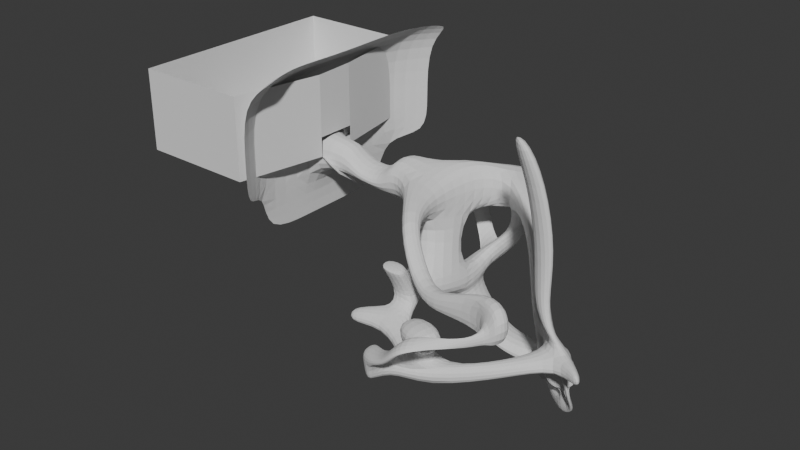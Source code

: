 # Source: some_cave.blend  (saved by Blender 4.0.36; exported with 4.5.12 LTS)
import bpy
from mathutils import Matrix  # noqa: F401  (used for matrix-valued properties, if any)

bpy.ops.wm.read_factory_settings(use_empty=True)
scene = bpy.context.scene
scene.name = 'Scene'

# ---- collections
col_collection = bpy.data.collections.new('Collection'); scene.collection.children.link(col_collection)

# ---- world
world_world = bpy.data.worlds.new('World'); scene.world = world_world
world_world.use_nodes = True; world_world.node_tree.nodes.clear()
_N = world_world.node_tree.nodes; _L = world_world.node_tree.links
n0 = _N.new('ShaderNodeOutputWorld'); n0.name = 'World Output'; n0.location = (300, 300)
n1 = _N.new('ShaderNodeBackground'); n1.name = 'Background'; n1.location = (10, 300)
n1.inputs[0].default_value = (0.05088, 0.05088, 0.05088, 1.0)
_L.new(n1.outputs[0], n0.inputs[0])
n0.is_active_output = True
world_world.color = (0.05088, 0.05088, 0.05088)
world_world.use_sun_shadow = False
world_world.sun_shadow_jitter_overblur = 0.0

# ---- meshes
me_plane = bpy.data.meshes.new('Plane')
me_plane.from_pydata([(-1.0, -1.0, 0.0), (1.0, -1.0, 0.0), (-1.0, 1.0, 0.0), (1.0, 1.0, 0.0), (-1.0, -1.0, -2.891), (0.1971, -0.9201, -2.831), (-1.0, 1.0, -2.891), (0.1971, 1.08, -2.831), (-2.275, 0.9259, -6.549), (-1.0, -1.0, -6.087), (0.7286, -1.0, -6.087), (1.494, 1.653, -6.583), (-1.444, 1.653, -8.658), (-1.0, -1.0, -8.162), (0.3952, -1.0, -8.162), (1.161, 1.653, -8.658), (-0.6854, -4.372, -8.431), (0.4792, -4.372, -8.431), (-0.6854, -3.302, -8.992), (0.4792, -3.302, -8.992), (0.5558, 5.394, -9.974), (-1.474, 4.704, -9.867), (0.5558, 3.478, -10.77), (-1.494, 3.56, -10.35), (-5.669, -0.048, -7.917), (-4.495, -2.513, -7.237), (-5.347, 0.385, -9.232), (-4.495, -2.513, -8.926), (-4.544, -0.05621, -7.171), (-3.713, 0.6707, -9.279), (-3.44, -2.056, -8.637), (-3.44, -2.056, -6.948), (-4.666, -2.587, -9.166), (-4.666, -2.587, -7.091), (-3.269, -1.982, -8.783), (-3.269, -1.982, -6.708), (-4.084, -3.559, -8.926), (-4.084, -3.559, -7.237), (-3.186, -2.546, -8.637), (-3.186, -2.546, -6.948), (-2.205, -4.672, -8.926), (-2.205, -4.672, -7.237), (-2.121, -3.32, -8.637), (-2.121, -3.32, -6.948), (-5.475, 3.157, -7.771), (-4.968, 2.472, -8.722), (-4.888, 3.002, -7.4), (-3.38, 2.272, -8.647), (-4.21, 4.17, -8.848), (-3.122, 3.512, -10.7), (-3.893, 3.593, -8.606), (-2.349, 2.39, -9.953), (-1.737, 3.387, -8.861), (0.8503, 3.572, -8.323), (-1.477, 3.013, -9.709), (0.8503, 2.589, -9.742), (-1.444, 5.394, -9.974), (-1.444, 3.478, -10.77), (-1.849, 3.218, -8.307), (-1.444, 2.589, -9.742), (-2.091, 4.695, -9.97), (-2.11, 3.552, -10.45), (-2.354, 3.378, -8.963), (-2.094, 3.005, -9.812), (-4.804, 2.616, -6.99), (-5.884, 2.649, -8.051), (-3.386, 3.517, -8.634), (-4.16, 4.639, -9.381), (-4.598, 3.844, -7.227), (-5.204, 3.887, -7.171), (-3.771, 4.605, -7.542), (-4.19, 5.113, -7.513), (-2.286, 4.533, -6.142), (-2.472, 4.383, -5.581), (-2.415, 5.493, -6.794), (-2.649, 5.839, -6.284), (-0.678, 0.3782, -13.6), (-1.643, 1.403, -12.72), (-1.643, 0.6642, -11.86), (-0.536, -0.5119, -12.88), (-3.836, -0.8462, -14.55), (-4.074, 0.9639, -13.19), (-4.198, 0.5307, -12.63), (-3.956, -1.41, -14.08), (-4.879, -0.7678, -14.73), (-4.808, 1.019, -13.31), (-4.933, 0.586, -12.76), (-4.999, -1.332, -14.26), (-7.797, 0.6005, -14.38), (-6.711, 1.852, -13.9), (-7.449, 1.729, -12.84), (-8.109, 0.367, -13.63), (-2.812, -0.7637, -14.52), (-2.998, -1.642, -13.79), (-5.139, -0.5888, -14.9), (-5.325, -1.467, -14.17), (-3.691, -2.069, -15.99), (-3.811, -2.633, -15.52), (-4.736, -2.23, -16.25), (-4.816, -2.608, -15.94), (-3.599, -2.839, -16.89), (-3.719, -3.403, -16.42), (-4.679, -2.707, -16.81), (-4.76, -3.085, -16.5), (-3.453, -4.068, -18.33), (-3.573, -4.632, -17.86), (-4.496, -3.989, -18.51), (-4.616, -4.553, -18.04), (-2.031, -1.767, -14.76), (-2.189, -2.508, -14.14), (-1.911, -2.779, -15.95), (-2.069, -3.52, -15.33), (-5.181, -4.095, -14.41), (-4.138, -4.173, -14.24), (-5.089, -4.866, -15.32), (-4.047, -4.944, -15.14), (-5.74, -5.418, -12.84), (-4.446, -5.515, -12.63), (-5.929, -6.791, -12.32), (-4.634, -6.888, -12.11), (-6.036, -4.559, -10.66), (-4.741, -4.656, -10.45), (-6.224, -5.932, -10.15), (-4.93, -6.03, -9.932), (-5.401, -3.788, -9.044), (-4.334, -3.962, -8.958), (-5.593, -4.811, -7.996), (-4.551, -4.89, -7.823), (-5.843, -5.428, -6.155), (-5.416, -3.466, -7.463), (-4.8, -5.506, -5.983), (-4.325, -3.736, -7.463), (-5.666, -4.083, -5.623), (-4.574, -4.352, -5.623), (-5.068, -7.722, -11.06), (-4.025, -7.8, -10.96), (-5.306, -7.03, -10.04), (-4.263, -7.108, -9.941), (-5.237, -8.957, -10.79), (-4.195, -9.035, -10.69), (-5.475, -8.265, -9.771), (-4.433, -8.344, -9.671), (-3.434, -7.171, -9.861), (-3.196, -7.862, -10.88), (-3.604, -8.406, -9.592), (-3.365, -9.098, -10.61), (-3.544, -8.025, -12.0), (-3.803, -9.262, -11.83), (-2.806, -8.093, -11.61), (-3.066, -9.331, -11.45), (-2.269, -8.175, -12.79), (-2.549, -9.411, -12.94), (-2.137, -8.269, -11.97), (-2.417, -9.505, -12.12), (-2.756, -5.148, -9.909), (-1.591, -5.148, -9.909), (-2.756, -4.078, -10.47), (-1.591, -4.078, -10.47), (-2.756, -5.969, -11.47), (-1.591, -5.969, -11.47), (-2.756, -4.9, -12.04), (-1.591, -4.9, -12.04), (-2.414, -6.455, -14.77), (-1.58, -6.455, -14.77), (-2.657, -4.9, -14.47), (-0.2863, -4.9, -14.47), (-2.414, -6.7, -15.24), (-1.58, -6.7, -15.24), (-2.657, -5.859, -16.3), (-0.2863, -5.859, -16.3), (-2.657, -5.969, -13.91), (-0.2863, -5.969, -13.91), (-2.657, -6.928, -15.74), (-0.2863, -6.928, -15.74), (-2.414, -7.452, -14.25), (-1.58, -7.452, -14.25), (-2.414, -7.696, -14.71), (-1.58, -7.696, -14.71), (-2.498, -9.065, -13.34), (-2.211, -7.874, -12.92), (-1.792, -9.343, -13.04), (-1.505, -8.153, -12.62), (-3.092, -3.699, -16.1), (-2.988, -3.211, -16.5), (-3.067, -2.545, -15.72), (-3.171, -3.033, -15.32), (-2.943, 4.337, -6.45), (-2.801, 5.241, -7.006), (-3.087, 5.632, -6.633), (-3.248, 4.242, -6.033), (-2.849, -4.291, -7.237), (-2.849, -4.291, -8.926), (-2.486, -3.055, -8.637), (-2.486, -3.055, -6.948), (-4.724, -1.561, -16.02), (-4.921, -2.488, -15.25), (-4.574, -2.827, -17.51), (-4.771, -3.754, -16.74), (-6.271, -2.112, -16.52), (-6.362, -2.481, -16.2), (-6.247, -2.6, -17.07), (-6.338, -2.969, -16.75), (-7.044, -1.401, -16.44), (-7.136, -1.77, -16.12), (-7.691, -1.669, -16.94), (-7.783, -2.038, -16.61), (-7.119, -0.2993, -13.9), (-6.381, 0.9919, -12.91), (-6.108, 1.402, -13.9), (-6.82, 0.1745, -14.49), (-8.906, 2.587, -14.69), (-7.539, 3.262, -13.78), (-7.969, 2.615, -12.76), (-9.402, 1.743, -12.86), (-8.079, 1.176, -14.81), (-8.882, 0.8576, -12.93), (-6.759, -0.9223, -13.48), (-6.073, 0.1831, -15.13), (-8.227, 0.007087, -14.89), (-8.539, -0.2264, -14.14), (-7.55, -0.8927, -14.41), (-7.251, -0.4189, -15.0), (-7.982, -1.086, -16.22), (-8.429, -1.87, -15.76), (-7.216, -1.85, -15.6), (-7.074, -1.107, -15.9), (-4.798, -1.034, -16.71), (-5.096, -2.235, -15.66), (-4.896, -0.07725, -14.94), (-5.358, -2.497, -13.97), (-6.566, -1.176, -15.84), (-6.708, -1.919, -15.54), (-6.536, -1.47, -16.38), (-6.627, -1.839, -16.06), (-6.492, -0.648, -15.69), (-6.424, -1.306, -16.9), (-6.629, -2.131, -16.18), (-6.809, -2.312, -15.01), (-2.938, -7.363, -12.09), (-2.69, -5.561, -12.77), (-3.326, -6.236, -9.235), (-3.078, -4.435, -9.911), (-4.155, -7.271, -12.29), (-3.907, -5.47, -12.97), (-4.542, -6.145, -9.436), (-4.295, -4.343, -10.11), (-4.281, -5.633, -12.06), (-4.463, -5.105, -10.73), (-4.397, -6.478, -11.75), (-4.579, -5.95, -10.41), (-3.076, -0.1289, -12.63), (-2.88, 0.555, -13.51), (-5.403, 0.04608, -13.01), (-5.207, 0.7299, -13.89), (-3.334, 1.522, -11.67), (-3.21, 1.955, -12.22), (-4.069, 1.577, -11.79), (-3.944, 2.011, -12.35), (-3.377, 2.355, -11.03), (-3.253, 2.789, -11.59), (-4.112, 2.411, -11.15), (-3.987, 2.844, -11.71), (-2.42, 1.453, -11.52), (-2.296, 1.887, -12.07), (-2.463, 2.287, -10.88), (-2.339, 2.72, -11.43), (0.2839, 1.433, -4.412), (-0.1296, -0.9201, -4.144), (-1.0, -1.0, -4.617), (-1.689, 0.96, -4.867), (1.238, 1.058, -2.282), (1.238, -0.9421, -2.282), (-1.0, -1.0, -2.093), (-1.0, 1.0, -2.093), (1.61, 1.54, -5.126), (-1.0, -1.0, -5.334), (1.025, -0.959, -4.746), (-1.975, 0.9433, -5.687), (-5.942, -0.6613, -7.553), (-5.111, 0.0656, -9.662), (-6.088, 3.167, -7.646), (-4.73, 2.87, -9.057), (-7.136, 0.07323, -8.815), (-6.815, 0.5063, -10.13), (-7.351, 2.77, -8.949), (-6.435, 2.593, -9.62), (-8.348, 0.1554, -10.78), (-7.163, 0.728, -11.32), (-8.521, 2.856, -10.66), (-7.408, 2.7, -10.42), (-8.52, 0.366, -11.81), (-7.335, 0.9386, -12.35), (-8.693, 3.067, -11.69), (-7.58, 2.91, -11.45), (-8.988, 0.4375, -12.97), (-7.035, 1.625, -12.84), (-9.816, 1.848, -12.85), (-7.863, 3.035, -12.73), (0.3557, -1.798, -15.03), (0.1952, -2.224, -13.98), (0.476, -2.811, -16.22), (0.3155, -3.236, -15.17), (3.586, -2.041, -14.49), (3.425, -2.467, -13.44), (3.706, -3.053, -15.68), (3.546, -3.479, -14.63), (5.634, -2.343, -13.49), (5.476, -3.084, -12.88), (5.754, -3.356, -14.68), (5.597, -4.097, -14.06), (4.231, -1.0, 2.439e-07), (4.231, 1.0, 2.439e-07), (-1.0, -4.024, 0.0), (1.0, -4.024, 0.0), (-1.0, 4.827, 0.0), (1.0, 4.827, 0.0), (-3.379, -1.0, -1.796e-07), (-3.379, 1.0, -1.796e-07), (4.349, -4.024, 2.528e-07), (4.296, 4.827, 2.488e-07), (-3.379, 4.683, -1.796e-07), (-3.379, -4.005, -1.796e-07), (-1.0, -5.86, -0.9158), (1.0, -5.86, -0.9158), (4.349, -5.86, -0.9158), (-1.0, 6.761, -1.45), (1.0, 6.761, -1.45), (4.296, 6.761, -1.45), (5.159, -0.4747, -1.382), (5.159, 1.525, -1.382), (5.276, -3.499, -1.382), (5.223, 5.353, -1.382), (5.276, -5.335, -2.298), (5.223, 7.287, -2.832)], [], [(276, 274, 11, 10), (271, 270, 7, 5), (273, 272, 4, 6), (270, 273, 6, 7), (272, 271, 5, 4), (53, 58, 56, 20), (277, 275, 9, 8), (274, 277, 8, 11), (275, 276, 10, 9), (13, 14, 15, 12), (10, 14, 19, 17), (10, 11, 15, 14), (26, 45, 285, 283), (17, 19, 157, 155), (9, 10, 17, 16), (13, 9, 16, 18), (14, 13, 18, 19), (20, 56, 57, 22), (52, 54, 63, 62), (55, 53, 20, 22), (59, 55, 79, 78), (278, 33, 32, 279), (34, 29, 279, 32), (25, 31, 39, 37), (28, 35, 33, 278), (8, 9, 35, 28), (9, 13, 34, 35), (13, 12, 29, 34), (12, 8, 28, 29), (25, 27, 32, 33), (27, 30, 34, 32), (31, 25, 33, 35), (30, 31, 35, 34), (191, 190, 41, 40), (37, 36, 125, 131), (31, 30, 38, 39), (30, 27, 36, 38), (43, 42, 40, 41), (193, 192, 42, 43), (192, 191, 40, 42), (190, 193, 43, 41), (281, 47, 51, 49), (279, 29, 47, 281), (28, 278, 280, 64), (29, 28, 64, 47), (280, 281, 49, 67), (47, 64, 66, 51), (46, 44, 69, 68), (12, 15, 55, 59), (15, 11, 53, 55), (8, 12, 59, 58), (11, 8, 58, 53), (21, 23, 57, 56), (52, 21, 56, 58), (23, 54, 59, 57), (54, 52, 58, 59), (21, 52, 62, 60), (54, 23, 61, 63), (23, 21, 60, 61), (66, 62, 63, 51), (49, 51, 63, 61), (49, 61, 60, 67), (67, 60, 62, 66), (44, 46, 64, 280), (50, 48, 67, 66), (48, 44, 280, 67), (46, 50, 66, 64), (187, 186, 72, 74), (50, 46, 68, 70), (48, 50, 70, 71), (44, 48, 71, 69), (72, 73, 75, 74), (188, 187, 74, 75), (189, 188, 75, 73), (186, 189, 73, 72), (78, 79, 93, 250), (22, 57, 77, 76), (55, 22, 76, 79), (57, 59, 78, 77), (87, 83, 97, 195), (77, 78, 250, 251), (79, 76, 92, 93), (76, 77, 251, 92), (207, 216, 294, 295), (92, 251, 253, 94), (250, 93, 95, 252), (85, 81, 255, 257), (294, 214, 210, 296), (208, 207, 295, 89), (91, 206, 220, 219), (217, 208, 89, 214), (80, 83, 93, 92), (87, 84, 94, 95), (84, 80, 92, 94), (83, 87, 95, 93), (96, 194, 196, 100), (84, 87, 195, 194), (80, 84, 194, 96), (83, 80, 96, 97), (101, 100, 104, 105), (183, 182, 111, 110), (197, 195, 112, 114), (102, 98, 198, 200), (105, 104, 106, 107), (197, 101, 105, 107), (196, 197, 107, 106), (100, 196, 106, 104), (108, 110, 300, 298), (184, 183, 110, 108), (185, 184, 108, 109), (182, 185, 109, 111), (114, 112, 116, 118), (101, 197, 114, 115), (195, 97, 113, 112), (97, 101, 115, 113), (122, 123, 137, 136), (115, 114, 118, 119), (113, 115, 119, 117), (112, 113, 117, 116), (121, 123, 127, 125), (243, 242, 238, 239), (116, 117, 121, 120), (118, 116, 120, 122), (125, 127, 131), (120, 121, 125, 124), (122, 120, 124, 126), (123, 122, 126, 127), (124, 129, 126), (25, 37, 131, 129), (27, 25, 129, 124), (36, 27, 124, 125), (127, 126, 128, 130), (128, 132, 133, 130), (129, 131, 133, 132), (131, 127, 130, 133), (126, 129, 132, 128), (137, 135, 143, 142), (119, 118, 134, 135), (118, 122, 136, 134), (123, 119, 135, 137), (139, 138, 140, 141), (136, 137, 141, 140), (134, 136, 140, 138), (135, 134, 138, 139), (142, 143, 145, 144), (135, 139, 147, 146), (141, 137, 142, 144), (139, 141, 144, 145), (147, 149, 153, 151), (139, 145, 149, 147), (143, 135, 146, 148), (145, 143, 148, 149), (150, 151, 178, 179), (149, 148, 152, 153), (148, 146, 150, 152), (146, 147, 151, 150), (156, 154, 158, 160), (16, 17, 155, 154), (18, 16, 154, 156), (19, 18, 156, 157), (161, 160, 164, 165), (157, 156, 160, 161), (155, 157, 161, 159), (154, 155, 159, 158), (171, 165, 169, 173), (159, 161, 165, 171), (158, 159, 171, 170), (160, 158, 170, 164), (172, 173, 169, 168), (166, 162, 174, 176), (164, 170, 172, 168), (165, 164, 168, 169), (163, 162, 170, 171), (166, 167, 173, 172), (167, 163, 171, 173), (162, 166, 172, 170), (175, 177, 181, 179), (167, 166, 176, 177), (163, 167, 177, 175), (162, 163, 175, 174), (150, 179, 181, 152), (174, 175, 179, 178), (176, 174, 178, 180), (177, 176, 180, 181), (152, 181, 180, 153), (151, 153, 180, 178), (101, 97, 185, 182), (97, 96, 184, 185), (96, 100, 183, 184), (100, 101, 182, 183), (68, 69, 189, 186), (69, 71, 188, 189), (71, 70, 187, 188), (70, 68, 186, 187), (37, 39, 193, 190), (38, 36, 191, 192), (39, 38, 192, 193), (36, 37, 190, 191), (99, 98, 194, 195), (102, 103, 197, 196), (98, 102, 196, 194), (103, 99, 195, 197), (200, 198, 202, 204), (98, 99, 199, 198), (99, 103, 201, 199), (103, 102, 200, 201), (205, 223, 224, 203), (198, 199, 203, 202), (199, 201, 205, 203), (201, 200, 204, 205), (94, 253, 208, 217), (95, 94, 217, 216), (253, 252, 207, 208), (252, 95, 216, 207), (297, 296, 210, 211), (214, 89, 211, 210), (291, 293, 212, 90), (89, 295, 297, 211), (91, 88, 214, 294), (206, 91, 294, 216), (88, 209, 217, 214), (209, 206, 216, 217), (221, 218, 222, 225), (209, 88, 218, 221), (88, 91, 219, 218), (206, 209, 221, 220), (237, 234, 228, 229), (218, 219, 223, 222), (220, 221, 225, 224), (219, 220, 224, 223), (204, 202, 225, 222), (205, 204, 222, 223), (227, 229, 228, 226), (234, 235, 226, 228), (235, 236, 227, 226), (236, 237, 229, 227), (203, 224, 231, 233), (202, 203, 233, 232), (225, 202, 232, 230), (224, 225, 230, 231), (233, 231, 237, 236), (232, 233, 236, 235), (230, 232, 235, 234), (231, 230, 234, 237), (239, 238, 240, 241), (242, 244, 240, 238), (245, 243, 239, 241), (244, 245, 241, 240), (249, 247, 245, 244), (247, 246, 243, 245), (248, 249, 244, 242), (246, 248, 242, 243), (117, 119, 248, 246), (119, 123, 249, 248), (121, 117, 246, 247), (123, 121, 247, 249), (82, 81, 251, 250), (85, 86, 252, 253), (81, 85, 253, 251), (86, 82, 250, 252), (254, 256, 260, 258), (81, 82, 254, 255), (82, 86, 256, 254), (86, 85, 257, 256), (259, 258, 260, 261), (256, 257, 261, 260), (257, 255, 259, 261), (258, 259, 265, 264), (263, 262, 264, 265), (259, 255, 263, 265), (254, 258, 264, 262), (255, 254, 262, 263), (4, 5, 267, 268), (7, 6, 269, 266), (6, 4, 268, 269), (5, 7, 266, 267), (0, 1, 271, 272), (3, 2, 273, 270), (2, 0, 272, 273), (1, 3, 270, 271), (268, 267, 276, 275), (266, 269, 277, 274), (269, 268, 275, 277), (267, 266, 274, 276), (26, 24, 278, 279), (65, 45, 281, 280), (45, 26, 279, 281), (24, 65, 280, 278), (283, 285, 289, 287), (24, 26, 283, 282), (65, 24, 282, 284), (45, 65, 284, 285), (288, 286, 290, 292), (282, 283, 287, 286), (284, 282, 286, 288), (285, 284, 288, 289), (291, 90, 215, 290), (289, 288, 292, 293), (287, 289, 293, 291), (286, 287, 291, 290), (215, 90, 295, 294), (212, 213, 296, 297), (213, 215, 294, 296), (90, 212, 297, 295), (293, 292, 213, 212), (290, 215, 213, 292), (301, 299, 303, 305), (109, 108, 298, 299), (111, 109, 299, 301), (110, 111, 301, 300), (302, 304, 308, 306), (300, 301, 305, 304), (298, 300, 304, 302), (299, 298, 302, 303), (307, 306, 308, 309), (303, 302, 306, 307), (305, 303, 307, 309), (304, 305, 309, 308), (3, 1, 310, 311), (1, 0, 312, 313), (2, 3, 315, 314), (0, 2, 317, 316), (310, 1, 313, 318), (319, 315, 3, 311), (320, 317, 2, 314), (312, 0, 316, 321), (318, 313, 323, 324), (313, 312, 322, 323), (315, 319, 327, 326), (314, 315, 326, 325), (327, 319, 331, 333), (319, 311, 329, 331), (310, 318, 330, 328), (311, 310, 328, 329), (318, 324, 332, 330)])
_uv = me_plane.uv_layers.new(name='UVMap')
_uv.uv.foreach_set('vector', [1.0, 0.0, 1.0, 1.0, 1.0, 1.0, 1.0, 0.0, 1.0, 0.0, 1.0, 1.0, 1.0, 1.0, 1.0, 0.0, 0.0, 1.0, 0.0, 0.0, 0.0, 0.0, 0.0, 1.0, 1.0, 1.0, 0.0, 1.0, 0.0, 1.0, 1.0, 1.0, 0.0, 0.0, 1.0, 0.0, 1.0, 0.0, 0.0, 0.0, 1.0, 1.0, 0.0, 1.0, 0.0, 1.0, 1.0, 1.0, 0.0, 1.0, 0.0, 0.0, 0.0, 0.0, 0.0, 1.0, 1.0, 1.0, 0.0, 1.0, 0.0, 1.0, 1.0, 1.0, 0.0, 0.0, 1.0, 0.0, 1.0, 0.0, 0.0, 0.0, 0.0, 0.0, 1.0, 0.0, 1.0, 1.0, 0.0, 1.0, 1.0, 0.0, 1.0, 0.0, 1.0, 0.0, 1.0, 0.0, 1.0, 0.0, 1.0, 1.0, 1.0, 1.0, 1.0, 0.0, 0.0, 1.0, 0.0, 1.0, 0.0, 1.0, 0.0, 1.0, 1.0, 0.0, 1.0, 0.0, 1.0, 0.0, 1.0, 0.0, 0.0, 0.0, 1.0, 0.0, 1.0, 0.0, 0.0, 0.0, 0.0, 0.0, 0.0, 0.0, 0.0, 0.0, 0.0, 0.0, 1.0, 0.0, 0.0, 0.0, 0.0, 0.0, 1.0, 0.0, 1.0, 1.0, 0.0, 1.0, 0.0, 1.0, 1.0, 1.0, 0.0, 1.0, 0.0, 1.0, 0.0, 1.0, 0.0, 1.0, 1.0, 1.0, 1.0, 1.0, 1.0, 1.0, 1.0, 1.0, 0.0, 1.0, 1.0, 1.0, 1.0, 1.0, 0.0, 1.0, 0.0, 1.0, 0.0, 0.0, 0.0, 0.0, 0.0, 1.0, 0.0, 0.0, 0.0, 1.0, 0.0, 1.0, 0.0, 0.0, 0.0, 0.0, 0.0, 0.0, 0.0, 0.0, 0.0, 0.0, 0.0, 1.0, 0.0, 0.0, 0.0, 0.0, 0.0, 1.0, 0.0, 1.0, 0.0, 0.0, 0.0, 0.0, 0.0, 1.0, 0.0, 0.0, 0.0, 0.0, 0.0, 0.0, 0.0, 0.0, 0.0, 0.0, 0.0, 1.0, 0.0, 1.0, 0.0, 0.0, 0.0, 1.0, 0.0, 1.0, 0.0, 1.0, 0.0, 1.0, 0.0, 0.0, 0.0, 0.0, 0.0, 0.0, 0.0, 0.0, 0.0, 0.0, 0.0, 0.0, 0.0, 0.0, 0.0, 0.0, 0.0, 0.0, 0.0, 0.0, 0.0, 0.0, 0.0, 0.0, 0.0, 0.0, 0.0, 0.0, 0.0, 0.0, 0.0, 0.0, 0.0, 0.0, 0.0, 0.0, 0.0, 0.0, 0.0, 0.0, 0.0, 0.0, 0.0, 0.0, 0.0, 0.0, 0.0, 0.0, 0.0, 0.0, 0.0, 0.0, 0.0, 0.0, 0.0, 0.0, 0.0, 0.0, 0.0, 0.0, 0.0, 0.0, 0.0, 0.0, 0.0, 0.0, 0.0, 0.0, 0.0, 0.0, 0.0, 0.0, 0.0, 0.0, 0.0, 0.0, 0.0, 0.0, 0.0, 0.0, 0.0, 0.0, 0.0, 0.0, 0.0, 0.0, 0.0, 0.0, 0.0, 0.0, 0.0, 0.0, 0.0, 0.0, 0.0, 0.0, 0.0, 1.0, 0.0, 1.0, 0.0, 1.0, 0.0, 1.0, 0.0, 1.0, 0.0, 1.0, 0.0, 1.0, 0.0, 1.0, 0.0, 1.0, 0.0, 1.0, 0.0, 1.0, 0.0, 1.0, 0.0, 1.0, 0.0, 1.0, 0.0, 1.0, 0.0, 1.0, 0.0, 1.0, 0.0, 1.0, 0.0, 1.0, 0.0, 1.0, 0.0, 1.0, 0.0, 1.0, 0.0, 1.0, 0.0, 1.0, 0.0, 1.0, 0.0, 1.0, 0.0, 1.0, 0.0, 1.0, 0.0, 1.0, 1.0, 1.0, 1.0, 1.0, 0.0, 1.0, 1.0, 1.0, 1.0, 1.0, 1.0, 1.0, 1.0, 1.0, 0.0, 1.0, 0.0, 1.0, 0.0, 1.0, 0.0, 1.0, 1.0, 1.0, 0.0, 1.0, 0.0, 1.0, 1.0, 1.0, 0.0, 1.0, 0.0, 1.0, 0.0, 1.0, 0.0, 1.0, 0.0, 1.0, 0.0, 1.0, 0.0, 1.0, 0.0, 1.0, 0.0, 1.0, 0.0, 1.0, 0.0, 1.0, 0.0, 1.0, 0.0, 1.0, 0.0, 1.0, 0.0, 1.0, 0.0, 1.0, 0.0, 1.0, 0.0, 1.0, 0.0, 1.0, 0.0, 1.0, 0.0, 1.0, 0.0, 1.0, 0.0, 1.0, 0.0, 1.0, 0.0, 1.0, 0.0, 1.0, 0.0, 1.0, 0.0, 1.0, 0.0, 1.0, 0.0, 1.0, 0.0, 1.0, 0.0, 1.0, 0.0, 1.0, 0.0, 1.0, 0.0, 1.0, 0.0, 1.0, 0.0, 1.0, 0.0, 1.0, 0.0, 1.0, 0.0, 1.0, 0.0, 1.0, 0.0, 1.0, 0.0, 1.0, 0.0, 1.0, 0.0, 1.0, 0.0, 1.0, 0.0, 1.0, 0.0, 1.0, 0.0, 1.0, 0.0, 1.0, 0.0, 1.0, 0.0, 1.0, 0.0, 1.0, 0.0, 1.0, 0.0, 1.0, 0.0, 1.0, 0.0, 1.0, 0.0, 1.0, 0.0, 1.0, 0.0, 1.0, 0.0, 1.0, 0.0, 1.0, 0.0, 1.0, 0.0, 1.0, 0.0, 1.0, 0.0, 1.0, 0.0, 1.0, 0.0, 1.0, 0.0, 1.0, 0.0, 1.0, 0.0, 1.0, 0.0, 1.0, 0.0, 1.0, 0.0, 1.0, 0.0, 1.0, 0.0, 1.0, 0.0, 1.0, 0.0, 1.0, 0.0, 1.0, 0.0, 1.0, 0.0, 1.0, 0.0, 1.0, 0.0, 1.0, 0.0, 1.0, 0.0, 1.0, 0.0, 1.0, 0.0, 1.0, 0.0, 1.0, 0.0, 1.0, 0.0, 1.0, 0.0, 1.0, 0.0, 1.0, 0.0, 1.0, 1.0, 1.0, 1.0, 1.0, 0.0, 1.0, 1.0, 1.0, 0.0, 1.0, 0.0, 1.0, 1.0, 1.0, 1.0, 1.0, 1.0, 1.0, 1.0, 1.0, 1.0, 1.0, 0.0, 1.0, 0.0, 1.0, 0.0, 1.0, 0.0, 1.0, 1.0, 1.0, 1.0, 1.0, 1.0, 1.0, 1.0, 1.0, 0.0, 1.0, 0.0, 1.0, 0.0, 1.0, 0.0, 1.0, 1.0, 1.0, 1.0, 1.0, 1.0, 1.0, 1.0, 1.0, 1.0, 1.0, 0.0, 1.0, 0.0, 1.0, 1.0, 1.0, 0.0, 1.0, 1.0, 1.0, 1.0, 1.0, 0.0, 1.0, 1.0, 1.0, 0.0, 1.0, 0.0, 1.0, 1.0, 1.0, 0.0, 1.0, 1.0, 1.0, 1.0, 1.0, 0.0, 1.0, 0.0, 1.0, 0.0, 1.0, 0.0, 1.0, 0.0, 1.0, 1.0, 1.0, 1.0, 1.0, 1.0, 1.0, 1.0, 1.0, 0.0, 1.0, 0.0, 1.0, 0.0, 1.0, 0.0, 1.0, 1.0, 1.0, 1.0, 1.0, 1.0, 1.0, 1.0, 1.0, 1.0, 1.0, 0.0, 1.0, 0.0, 1.0, 1.0, 1.0, 1.0, 1.0, 1.0, 1.0, 1.0, 1.0, 1.0, 1.0, 1.0, 1.0, 1.0, 1.0, 1.0, 1.0, 1.0, 1.0, 1.0, 1.0, 1.0, 1.0, 1.0, 1.0, 1.0, 1.0, 1.0, 1.0, 1.0, 1.0, 1.0, 1.0, 1.0, 1.0, 1.0, 1.0, 1.0, 1.0, 1.0, 1.0, 1.0, 1.0, 1.0, 1.0, 1.0, 1.0, 1.0, 1.0, 1.0, 1.0, 1.0, 1.0, 1.0, 1.0, 1.0, 1.0, 1.0, 1.0, 1.0, 1.0, 1.0, 1.0, 1.0, 1.0, 1.0, 1.0, 1.0, 1.0, 1.0, 1.0, 1.0, 1.0, 1.0, 1.0, 1.0, 1.0, 1.0, 1.0, 1.0, 1.0, 1.0, 1.0, 1.0, 1.0, 1.0, 1.0, 1.0, 1.0, 1.0, 1.0, 1.0, 1.0, 1.0, 1.0, 1.0, 1.0, 1.0, 1.0, 1.0, 1.0, 1.0, 1.0, 1.0, 1.0, 1.0, 1.0, 1.0, 1.0, 1.0, 1.0, 1.0, 1.0, 1.0, 1.0, 1.0, 1.0, 1.0, 1.0, 1.0, 1.0, 1.0, 1.0, 1.0, 1.0, 1.0, 1.0, 1.0, 1.0, 1.0, 1.0, 1.0, 1.0, 1.0, 1.0, 1.0, 1.0, 1.0, 1.0, 1.0, 1.0, 1.0, 1.0, 1.0, 1.0, 1.0, 1.0, 1.0, 1.0, 1.0, 1.0, 1.0, 1.0, 1.0, 1.0, 1.0, 1.0, 1.0, 1.0, 1.0, 1.0, 1.0, 1.0, 1.0, 1.0, 1.0, 1.0, 1.0, 1.0, 1.0, 1.0, 1.0, 1.0, 1.0, 1.0, 1.0, 1.0, 1.0, 1.0, 1.0, 1.0, 1.0, 1.0, 1.0, 1.0, 1.0, 1.0, 1.0, 1.0, 1.0, 1.0, 1.0, 1.0, 1.0, 1.0, 1.0, 1.0, 1.0, 1.0, 1.0, 1.0, 1.0, 1.0, 1.0, 1.0, 1.0, 1.0, 1.0, 1.0, 1.0, 1.0, 1.0, 1.0, 1.0, 1.0, 1.0, 1.0, 1.0, 1.0, 1.0, 1.0, 1.0, 1.0, 1.0, 1.0, 1.0, 1.0, 1.0, 1.0, 1.0, 1.0, 1.0, 1.0, 1.0, 1.0, 1.0, 1.0, 1.0, 1.0, 1.0, 1.0, 1.0, 1.0, 1.0, 1.0, 1.0, 1.0, 1.0, 1.0, 1.0, 1.0, 1.0, 1.0, 1.0, 1.0, 1.0, 1.0, 1.0, 1.0, 0.0, 0.0, 1.0, 1.0, 0.0, 0.0, 1.0, 1.0, 1.0, 1.0, 1.0, 1.0, 1.0, 1.0, 1.0, 1.0, 1.0, 1.0, 1.0, 1.0, 1.0, 1.0, 1.0, 1.0, 1.0, 1.0, 1.0, 1.0, 1.0, 1.0, 0.0, 0.0, 0.0, 0.0, 1.0, 1.0, 0.0, 0.0, 0.0, 0.0, 0.0, 0.0, 0.0, 0.0, 0.0, 0.0, 0.0, 0.0, 0.0, 0.0, 0.0, 0.0, 0.0, 0.0, 0.0, 0.0, 0.0, 0.0, 0.0, 0.0, 1.0, 1.0, 1.0, 1.0, 1.0, 1.0, 1.0, 1.0, 1.0, 1.0, 0.0, 0.0, 0.0, 0.0, 1.0, 1.0, 0.0, 0.0, 0.0, 0.0, 0.0, 0.0, 0.0, 0.0, 0.0, 0.0, 1.0, 1.0, 1.0, 1.0, 0.0, 0.0, 1.0, 1.0, 0.0, 0.0, 0.0, 0.0, 1.0, 1.0, 1.0, 1.0, 1.0, 1.0, 1.0, 1.0, 1.0, 1.0, 1.0, 1.0, 1.0, 1.0, 1.0, 1.0, 1.0, 1.0, 1.0, 1.0, 1.0, 1.0, 1.0, 1.0, 1.0, 1.0, 1.0, 1.0, 1.0, 1.0, 1.0, 1.0, 1.0, 1.0, 1.0, 1.0, 1.0, 1.0, 1.0, 1.0, 1.0, 1.0, 1.0, 1.0, 1.0, 1.0, 1.0, 1.0, 1.0, 1.0, 1.0, 1.0, 1.0, 1.0, 1.0, 1.0, 1.0, 1.0, 1.0, 1.0, 1.0, 1.0, 1.0, 1.0, 1.0, 1.0, 1.0, 1.0, 1.0, 1.0, 1.0, 1.0, 1.0, 1.0, 1.0, 1.0, 1.0, 1.0, 1.0, 1.0, 1.0, 1.0, 1.0, 1.0, 1.0, 1.0, 1.0, 1.0, 1.0, 1.0, 1.0, 1.0, 1.0, 1.0, 1.0, 1.0, 1.0, 1.0, 1.0, 1.0, 1.0, 1.0, 1.0, 1.0, 1.0, 1.0, 1.0, 1.0, 1.0, 1.0, 1.0, 1.0, 1.0, 1.0, 1.0, 1.0, 1.0, 1.0, 1.0, 1.0, 1.0, 1.0, 1.0, 1.0, 1.0, 1.0, 1.0, 1.0, 1.0, 1.0, 1.0, 1.0, 1.0, 1.0, 0.3242, 0.0, 0.6758, 0.0, 1.0, 1.0, 1.0, 1.0, 1.0, 1.0, 1.0, 1.0, 1.0, 1.0, 1.0, 1.0, 1.0, 1.0, 1.0, 1.0, 1.0, 1.0, 1.0, 1.0, 1.0, 1.0, 1.0, 1.0, 0.0, 0.0, 0.0, 0.0, 0.0, 0.0, 0.0, 0.0, 0.0, 0.0, 1.0, 0.0, 1.0, 0.0, 0.0, 0.0, 0.0, 0.0, 0.0, 0.0, 0.0, 0.0, 0.0, 0.0, 1.0, 0.0, 0.0, 0.0, 0.0, 0.0, 1.0, 0.0, 1.0, 0.0, 0.0, 0.0, 0.0, 0.0, 1.0, 0.0, 1.0, 0.0, 0.0, 0.0, 0.0, 0.0, 1.0, 0.0, 1.0, 0.0, 1.0, 0.0, 1.0, 0.0, 1.0, 0.0, 0.0, 0.0, 1.0, 0.0, 1.0, 0.0, 0.0, 0.0, 1.0, 0.0, 1.0, 0.0, 1.0, 0.0, 1.0, 0.0, 1.0, 0.0, 1.0, 0.0, 1.0, 0.0, 1.0, 0.0, 0.0, 0.0, 1.0, 0.0, 1.0, 0.0, 0.0, 0.0, 0.0, 0.0, 0.0, 0.0, 0.0, 0.0, 0.0, 0.0, 0.0, 0.0, 1.0, 0.0, 1.0, 0.0, 0.0, 0.0, 0.3242, 0.0, 0.3242, 0.0, 0.3242, 0.0, 0.3242, 0.0, 0.0, 0.0, 0.0, 0.0, 0.0, 0.0, 0.0, 0.0, 1.0, 0.0, 0.0, 0.0, 0.0, 0.0, 1.0, 0.0, 0.6758, 0.0, 0.3242, 0.0, 0.0, 0.0, 1.0, 0.0, 0.3242, 0.0, 0.6758, 0.0, 1.0, 0.0, 0.0, 0.0, 0.6758, 0.0, 0.6758, 0.0, 1.0, 0.0, 1.0, 0.0, 0.3242, 0.0, 0.3242, 0.0, 0.0, 0.0, 0.0, 0.0, 0.6758, 0.0, 0.6758, 0.0, 0.6758, 0.0, 0.6758, 0.0, 0.6758, 0.0, 0.3242, 0.0, 0.3242, 0.0, 0.6758, 0.0, 0.6758, 0.0, 0.6758, 0.0, 0.6758, 0.0, 0.6758, 0.0, 0.3242, 0.0, 0.6758, 0.0, 0.6758, 0.0, 0.3242, 0.0, 1.0, 1.0, 0.6758, 0.0, 0.6758, 0.0, 1.0, 1.0, 0.3242, 0.0, 0.6758, 0.0, 0.6758, 0.0, 0.3242, 0.0, 0.3242, 0.0, 0.3242, 0.0, 0.3242, 0.0, 0.3242, 0.0, 0.6758, 0.0, 0.3242, 0.0, 0.3242, 0.0, 0.6758, 0.0, 1.0, 1.0, 0.6758, 0.0, 0.3242, 0.0, 1.0, 1.0, 1.0, 1.0, 1.0, 1.0, 0.3242, 0.0, 0.3242, 0.0, 1.0, 1.0, 1.0, 1.0, 1.0, 1.0, 1.0, 1.0, 1.0, 1.0, 1.0, 1.0, 1.0, 1.0, 1.0, 1.0, 1.0, 1.0, 1.0, 1.0, 1.0, 1.0, 1.0, 1.0, 1.0, 1.0, 1.0, 1.0, 1.0, 1.0, 1.0, 1.0, 0.0, 1.0, 0.0, 1.0, 0.0, 1.0, 0.0, 1.0, 0.0, 1.0, 0.0, 1.0, 0.0, 1.0, 0.0, 1.0, 0.0, 1.0, 0.0, 1.0, 0.0, 1.0, 0.0, 1.0, 0.0, 1.0, 0.0, 1.0, 0.0, 1.0, 0.0, 1.0, 0.0, 0.0, 0.0, 0.0, 0.0, 0.0, 0.0, 0.0, 0.0, 0.0, 0.0, 0.0, 0.0, 0.0, 0.0, 0.0, 0.0, 0.0, 0.0, 0.0, 0.0, 0.0, 0.0, 0.0, 0.0, 0.0, 0.0, 0.0, 0.0, 0.0, 0.0, 0.0, 1.0, 1.0, 1.0, 1.0, 1.0, 1.0, 1.0, 1.0, 1.0, 1.0, 1.0, 1.0, 1.0, 1.0, 1.0, 1.0, 1.0, 1.0, 1.0, 1.0, 1.0, 1.0, 1.0, 1.0, 1.0, 1.0, 1.0, 1.0, 1.0, 1.0, 1.0, 1.0, 1.0, 1.0, 1.0, 1.0, 1.0, 1.0, 1.0, 1.0, 1.0, 1.0, 1.0, 1.0, 1.0, 1.0, 1.0, 1.0, 1.0, 1.0, 1.0, 1.0, 1.0, 1.0, 1.0, 1.0, 1.0, 1.0, 1.0, 1.0, 1.0, 1.0, 1.0, 1.0, 1.0, 1.0, 1.0, 1.0, 1.0, 1.0, 1.0, 1.0, 1.0, 1.0, 1.0, 1.0, 1.0, 1.0, 1.0, 1.0, 1.0, 1.0, 1.0, 1.0, 1.0, 1.0, 1.0, 1.0, 1.0, 1.0, 1.0, 1.0, 1.0, 1.0, 1.0, 1.0, 1.0, 1.0, 0.0, 1.0, 0.0, 1.0, 1.0, 1.0, 1.0, 1.0, 1.0, 1.0, 1.0, 1.0, 1.0, 1.0, 0.0, 1.0, 0.0, 1.0, 0.0, 1.0, 0.0, 1.0, 0.0, 1.0, 1.0, 1.0, 1.0, 1.0, 0.0, 1.0, 0.0, 1.0, 1.0, 1.0, 1.0, 1.0, 0.0, 1.0, 1.0, 1.0, 0.0, 1.0, 0.0, 1.0, 1.0, 1.0, 0.0, 1.0, 0.0, 1.0, 0.1331, 1.0, 0.1331, 1.0, 0.0, 1.0, 0.0, 1.0, 0.0, 1.0, 0.0, 1.0, 1.0, 1.0, 1.0, 1.0, 1.0, 1.0, 1.0, 1.0, 1.0, 1.0, 1.0, 1.0, 1.0, 1.0, 1.0, 1.0, 1.0, 1.0, 1.0, 1.0, 1.0, 1.0, 1.0, 1.0, 1.0, 1.0, 1.0, 1.0, 1.0, 1.0, 1.0, 1.0, 1.0, 1.0, 1.0, 1.0, 1.0, 1.0, 1.0, 1.0, 1.0, 1.0, 1.0, 1.0, 1.0, 1.0, 1.0, 1.0, 1.0, 1.0, 1.0, 1.0, 1.0, 1.0, 1.0, 1.0, 1.0, 1.0, 1.0, 1.0, 1.0, 1.0, 1.0, 1.0, 1.0, 1.0, 1.0, 1.0, 1.0, 1.0, 1.0, 1.0, 1.0, 1.0, 1.0, 1.0, 1.0, 1.0, 1.0, 1.0, 1.0, 1.0, 1.0, 1.0, 1.0, 1.0, 1.0, 1.0, 1.0, 1.0, 1.0, 1.0, 1.0, 1.0, 1.0, 1.0, 1.0, 1.0, 1.0, 1.0, 1.0, 1.0, 1.0, 1.0, 1.0, 1.0, 1.0, 1.0, 1.0, 1.0, 1.0, 1.0, 1.0, 1.0, 1.0, 1.0, 1.0, 1.0, 1.0, 1.0, 1.0, 1.0, 1.0, 1.0, 1.0, 1.0, 1.0, 1.0, 1.0, 1.0, 1.0, 1.0, 1.0, 1.0, 1.0, 1.0, 1.0, 1.0, 1.0, 1.0, 1.0, 1.0, 1.0, 1.0, 1.0, 1.0, 1.0, 1.0, 1.0, 1.0, 1.0, 1.0, 1.0, 1.0, 1.0, 1.0, 1.0, 1.0, 1.0, 1.0, 1.0, 1.0, 1.0, 1.0, 1.0, 1.0, 1.0, 1.0, 1.0, 1.0, 1.0, 1.0, 1.0, 1.0, 1.0, 1.0, 1.0, 1.0, 1.0, 1.0, 1.0, 1.0, 1.0, 1.0, 1.0, 1.0, 1.0, 1.0, 1.0, 1.0, 1.0, 1.0, 1.0, 1.0, 1.0, 1.0, 1.0, 1.0, 1.0, 1.0, 1.0, 1.0, 1.0, 1.0, 1.0, 1.0, 1.0, 1.0, 1.0, 1.0, 1.0, 1.0, 1.0, 1.0, 1.0, 1.0, 1.0, 1.0, 1.0, 1.0, 1.0, 1.0, 1.0, 1.0, 1.0, 1.0, 1.0, 1.0, 1.0, 1.0, 1.0, 1.0, 1.0, 1.0, 1.0, 1.0, 1.0, 1.0, 1.0, 1.0, 1.0, 1.0, 1.0, 1.0, 1.0, 1.0, 1.0, 1.0, 1.0, 1.0, 1.0, 1.0, 1.0, 1.0, 1.0, 1.0, 1.0, 1.0, 1.0, 1.0, 1.0, 1.0, 1.0, 1.0, 1.0, 1.0, 1.0, 1.0, 1.0, 1.0, 1.0, 1.0, 1.0, 1.0, 1.0, 1.0, 1.0, 1.0, 1.0, 1.0, 1.0, 1.0, 1.0, 1.0, 1.0, 1.0, 1.0, 1.0, 1.0, 1.0, 1.0, 1.0, 1.0, 1.0, 1.0, 1.0, 1.0, 1.0, 1.0, 1.0, 1.0, 1.0, 1.0, 1.0, 0.0, 1.0, 0.0, 1.0, 0.0, 1.0, 0.0, 1.0, 0.0, 1.0, 0.0, 1.0, 0.0, 1.0, 0.0, 1.0, 0.0, 1.0, 0.0, 1.0, 0.0, 1.0, 0.0, 1.0, 0.0, 1.0, 0.0, 1.0, 0.0, 1.0, 0.0, 1.0, 0.0, 1.0, 0.0, 1.0, 0.0, 1.0, 0.0, 1.0, 0.0, 1.0, 0.0, 1.0, 0.0, 1.0, 0.0, 1.0, 0.0, 1.0, 0.0, 1.0, 0.0, 1.0, 0.0, 1.0, 0.0, 1.0, 0.0, 1.0, 0.0, 1.0, 0.0, 1.0, 0.0, 1.0, 0.0, 1.0, 0.0, 1.0, 0.0, 1.0, 0.0, 1.0, 0.0, 1.0, 0.0, 1.0, 0.0, 1.0, 0.0, 1.0, 0.0, 1.0, 0.0, 1.0, 0.0, 1.0, 0.0, 1.0, 0.0, 1.0, 0.0, 1.0, 0.0, 1.0, 0.0, 1.0, 0.0, 1.0, 0.0, 1.0, 0.0, 1.0, 0.0, 1.0, 0.0, 1.0, 0.0, 1.0, 0.0, 1.0, 0.0, 1.0, 0.0, 1.0, 0.0, 1.0, 0.0, 1.0, 0.0, 1.0, 0.0, 1.0, 0.0, 1.0, 0.0, 1.0, 0.0, 0.0, 1.0, 0.0, 1.0, 0.0, 0.0, 0.0, 1.0, 1.0, 0.0, 1.0, 0.0, 1.0, 1.0, 1.0, 0.0, 1.0, 0.0, 0.0, 0.0, 0.0, 0.0, 1.0, 1.0, 0.0, 1.0, 1.0, 1.0, 1.0, 1.0, 0.0, 0.0, 0.0, 1.0, 0.0, 1.0, 0.0, 0.0, 0.0, 1.0, 1.0, 0.0, 1.0, 0.0, 1.0, 1.0, 1.0, 0.0, 1.0, 0.0, 0.0, 0.0, 0.0, 0.0, 1.0, 1.0, 0.0, 1.0, 1.0, 1.0, 1.0, 1.0, 0.0, 0.0, 0.0, 1.0, 0.0, 1.0, 0.0, 0.0, 0.0, 1.0, 1.0, 0.0, 1.0, 0.0, 1.0, 1.0, 1.0, 0.0, 1.0, 0.0, 0.0, 0.0, 0.0, 0.0, 1.0, 1.0, 0.0, 1.0, 1.0, 1.0, 1.0, 1.0, 0.0, 0.0, 1.0, 0.0, 1.0, 0.0, 1.0, 0.0, 1.0, 0.0, 1.0, 0.0, 1.0, 0.0, 1.0, 0.0, 1.0, 0.0, 1.0, 0.0, 1.0, 0.0, 1.0, 0.0, 1.0, 0.0, 1.0, 0.0, 1.0, 0.0, 1.0, 0.0, 1.0, 0.0, 1.0, 0.0, 1.0, 0.0, 1.0, 0.0, 1.0, 0.0, 1.0, 0.0, 1.0, 0.0, 1.0, 0.0, 1.0, 0.0, 1.0, 0.0, 1.0, 0.0, 1.0, 0.0, 1.0, 0.0, 1.0, 0.0, 1.0, 0.0, 1.0, 0.0, 1.0, 0.0, 1.0, 0.0, 1.0, 0.0, 1.0, 0.0, 1.0, 0.0, 1.0, 0.0, 1.0, 0.0, 1.0, 0.0, 1.0, 0.0, 1.0, 0.0, 1.0, 0.0, 1.0, 0.0, 1.0, 0.0, 1.0, 0.0, 1.0, 0.0, 1.0, 0.0, 1.0, 0.0, 1.0, 0.1331, 1.0, 0.8669, 1.0, 0.0, 1.0, 0.0, 1.0, 0.0, 1.0, 0.0, 1.0, 0.0, 1.0, 0.0, 1.0, 0.0, 1.0, 0.0, 1.0, 0.0, 1.0, 0.0, 1.0, 0.0, 1.0, 0.0, 1.0, 0.0, 1.0, 0.8669, 1.0, 0.1331, 1.0, 0.0, 1.0, 1.0, 1.0, 0.1331, 1.0, 0.8669, 1.0, 1.0, 1.0, 0.0, 1.0, 0.8669, 1.0, 0.8669, 1.0, 1.0, 1.0, 1.0, 1.0, 0.1331, 1.0, 0.1331, 1.0, 0.0, 1.0, 0.0, 1.0, 0.0, 1.0, 0.0, 1.0, 0.8669, 1.0, 0.1331, 1.0, 0.0, 1.0, 0.8669, 1.0, 0.8669, 1.0, 0.0, 1.0, 1.0, 1.0, 1.0, 1.0, 1.0, 1.0, 1.0, 1.0, 1.0, 1.0, 1.0, 1.0, 1.0, 1.0, 1.0, 1.0, 1.0, 1.0, 1.0, 1.0, 1.0, 1.0, 1.0, 1.0, 1.0, 1.0, 1.0, 1.0, 1.0, 1.0, 1.0, 1.0, 1.0, 1.0, 1.0, 1.0, 1.0, 1.0, 1.0, 1.0, 1.0, 1.0, 1.0, 1.0, 1.0, 1.0, 1.0, 1.0, 1.0, 1.0, 1.0, 1.0, 1.0, 1.0, 1.0, 1.0, 1.0, 1.0, 1.0, 1.0, 1.0, 1.0, 1.0, 1.0, 1.0, 1.0, 1.0, 1.0, 1.0, 1.0, 1.0, 1.0, 1.0, 1.0, 1.0, 1.0, 1.0, 1.0, 1.0, 1.0, 1.0, 1.0, 1.0, 1.0, 1.0, 1.0, 1.0, 1.0, 1.0, 1.0, 1.0, 1.0, 1.0, 1.0, 1.0, 1.0, 1.0, 1.0, 1.0, 0.0, 1.0, 0.0, 1.0, 1.0, 1.0, 0.0, 0.0, 0.0, 0.0, 0.0, 1.0, 0.0, 0.0, 1.0, 1.0, 1.0, 1.0, 1.0, 0.0, 1.0, 0.0, 0.0, 0.0, 1.0, 0.0, 1.0, 0.0, 0.0, 1.0, 0.0, 1.0, 0.0, 1.0, 0.0, 0.0, 0.0, 0.0, 0.0, 1.0, 1.0, 1.0, 1.0, 1.0, 1.0, 0.0, 0.0, 0.0, 1.0, 0.0, 1.0, 0.0, 1.0, 0.0, 0.0, 0.0, 0.0, 0.0, 0.0, 0.0, 0.0, 0.0, 0.0, 1.0, 0.0, 1.0, 0.0, 0.0, 0.0, 1.0, 0.0, 0.0, 0.0, 0.0, 0.0, 1.0, 0.0, 1.0, 1.0, 0.0, 0.0, 0.0, 0.0, 1.0, 1.0, 0.0, 1.0, 1.0, 1.0, 1.0, 1.0, 0.0, 1.0, 0.0, 0.0, 0.0, 0.0, 0.0, 0.0, 0.0, 0.0, 0.0, 0.0, 1.0, 1.0, 1.0, 1.0, 0.0, 0.0, 1.0, 0.0, 0.0, 0.0, 0.0, 0.0, 1.0, 0.0, 1.0, 1.0, 1.0, 0.0, 1.0, 0.0, 1.0, 1.0, 0.0, 0.0, 0.0, 0.0, 0.0, 0.0, 0.0, 0.0])
me_plane.update()
me_plane_001 = bpy.data.meshes.new('Plane.001')
me_plane_001.from_pydata([(-1.0, -1.714, 0.0), (2.99, -1.714, 0.0), (-1.0, 1.722, 0.0), (2.99, 1.722, 0.0), (-0.8319, 0.8319, 0.0), (-0.8319, -0.8319, 0.0), (0.8319, -0.8319, 0.0), (0.8319, 0.8319, 0.0), (-0.8319, 0.8319, 0.9868), (-0.8319, -0.8319, 0.9868), (0.8319, -0.8319, 0.9868), (0.8319, 0.8319, 0.9868), (-1.583, 0.3177, 0.01733), (-1.527, -0.3264, 0.0), (-0.8319, 0.303, 0.0), (-0.8319, -0.3257, 0.0), (-0.8319, -0.2383, 0.3083), (-0.8319, -0.01432, 0.5022), (-0.8319, 0.2183, 0.3939), (-1.539, -0.09552, 0.675), (-1.179, -0.1704, 0.4663), (-1.207, 0.1517, 0.463), (-2.187, -0.3264, 0.3011), (-2.199, -0.09552, 0.9761), (-1.949, 0.3177, 0.2356), (-1.904, -0.09552, 0.8933), (-2.256, 0.2757, 0.4765), (-2.211, -0.1375, 1.134), (-1.0, -1.714, 0.0), (2.99, -1.714, 0.0), (-1.0, 1.722, 0.0), (2.99, 1.722, 0.0), (-1.0, -1.714, -2.807), (-1.0, 1.722, -2.807), (-1.583, 0.3177, -2.789), (-1.527, -0.3264, -2.807), (-1.0, -1.714, -2.807), (2.99, -1.714, -2.807), (-1.0, 1.722, -2.807), (2.99, 1.722, -2.807), (-1.0, -1.714, -0.6224), (-1.527, -0.3264, -0.6224), (-1.583, 0.3177, -0.6663), (-1.0, 1.722, -0.6836)], [], [(7, 11, 8, 4), (5, 0, 13, 15), (6, 1, 0, 5), (7, 3, 1, 6), (4, 2, 3, 7), (9, 8, 11, 10), (5, 9, 10, 6), (6, 10, 11, 7), (4, 8, 9, 5, 15, 16, 17, 18, 14), (12, 14, 18), (12, 2, 4, 14), (13, 16, 15), (16, 13, 20, 17), (18, 17, 21, 12), (13, 19, 17, 20), (12, 21, 17, 19), (13, 22, 23, 19), (19, 25, 24, 12), (25, 27, 26, 24), (2, 30, 31, 3), (3, 31, 29, 1), (1, 29, 28, 0), (30, 38, 39, 31), (40, 32, 35, 41), (29, 37, 36, 28), (42, 34, 33, 43), (31, 39, 37, 29), (0, 40, 41, 13), (12, 42, 43, 2), (41, 35, 34, 42)])
_uv = me_plane_001.uv_layers.new(name='UVMap')
_uv.uv.foreach_set('vector', [0.916, 0.916, 0.916, 0.916, 0.08405, 0.916, 0.08405, 0.916, 0.08405, 0.08405, 0.0, 0.0, 0.0, 0.3368, 0.08405, 0.3372, 0.916, 0.08405, 1.0, 0.0, 0.0, 0.0, 0.08405, 0.08405, 0.916, 0.916, 1.0, 1.0, 1.0, 0.0, 0.916, 0.08405, 0.08405, 0.916, 0.0, 1.0, 1.0, 1.0, 0.916, 0.916, 0.08405, 0.08405, 0.08405, 0.916, 0.916, 0.916, 0.916, 0.08405, 0.08405, 0.08405, 0.08405, 0.08405, 0.916, 0.08405, 0.916, 0.08405, 0.916, 0.08405, 0.916, 0.08405, 0.916, 0.916, 0.916, 0.916, 0.08405, 0.916, 0.08405, 0.916, 0.08405, 0.08405, 0.08405, 0.08405, 0.08405, 0.3372, 0.08405, 0.3809, 0.08405, 0.4928, 0.08405, 0.6092, 0.08405, 0.6515, 0.0, 0.6571, 0.08405, 0.6515, 0.08405, 0.6092, 0.0, 0.6571, 0.0, 1.0, 0.08405, 0.916, 0.08405, 0.6515, 0.0, 0.3368, 0.08405, 0.3809, 0.08405, 0.3372, 0.08405, 0.3809, 0.0, 0.3368, 0.04202, 0.4148, 0.08405, 0.4928, 0.08405, 0.6092, 0.08405, 0.4928, 0.04202, 0.5749, 0.0, 0.6571, 0.0, 0.3368, 0.0, 0.0, 0.08405, 0.4928, 0.04202, 0.4148, 0.0, 0.6571, 0.04202, 0.5749, 0.08405, 0.4928, 0.0, 0.0, 0.0, 0.3368, 0.0, 0.3368, 0.0, 0.0, 0.0, 0.0, 0.0, 0.0, 0.0, 0.0, 0.0, 0.6571, 0.0, 0.6571, 0.0, 0.0, 0.0, 0.0, 0.0, 0.6571, 0.0, 0.6571, 0.0, 1.0, 0.0, 1.0, 1.0, 1.0, 1.0, 1.0, 1.0, 1.0, 1.0, 1.0, 1.0, 0.0, 1.0, 0.0, 1.0, 0.0, 1.0, 0.0, 0.0, 0.0, 0.0, 0.0, 0.0, 1.0, 0.0, 1.0, 1.0, 1.0, 1.0, 1.0, 0.0, 0.0, 0.0, 0.0, 0.0, 0.3368, 0.0, 0.3368, 1.0, 0.0, 1.0, 0.0, 0.0, 0.0, 0.0, 0.0, 0.0, 0.6571, 0.0, 0.6571, 0.0, 1.0, 0.0, 1.0, 1.0, 1.0, 1.0, 1.0, 1.0, 0.0, 1.0, 0.0, 0.0, 0.0, 0.0, 0.0, 0.0, 0.3368, 0.0, 0.3368, 0.0, 0.6571, 0.0, 0.6571, 0.0, 1.0, 0.0, 1.0, 0.0, 0.3368, 0.0, 0.3368, 0.0, 0.6571, 0.0, 0.6571])
me_plane_001.update()

# ---- objects
ob_cave_02 = bpy.data.objects.new('Cave_02', me_plane)
ob_plane = bpy.data.objects.new('Plane', me_plane_001)

# ---- transforms, parenting, visibility, modifiers, constraints
ob_cave_02.location = (-0.248, 0.0, -0.6683)
ob_cave_02.rotation_euler = (-0.0, -1.571, 0.0)
_m = ob_cave_02.modifiers.new('Subdivision', 'SUBSURF')
_m.levels = 4
_m = ob_cave_02.modifiers.new('Displace', 'DISPLACE')
_m.strength = 0.3
ob_plane.location = (-1.638, 0.0, -0.4745)
ob_plane.scale = (-1.519, -3.353, -1.519)

# ---- collection membership
col_collection.objects.link(ob_cave_02)
col_collection.objects.link(ob_plane)

# ---- scene / render settings (as saved in the file)
scene.frame_start = 1; scene.frame_end = 250; scene.frame_set(19)
scene.render.engine = 'BLENDER_EEVEE_NEXT'
scene.cycles.sampling_pattern = 'TABULATED_SOBOL'
bpy.context.view_layer.update()

# ---- added for rendering (the .blend has no active camera and no usable light): camera, sun
cam_auto = bpy.data.cameras.new('AutoCamera')
cam_auto.lens = 50.0
cam_auto.sensor_width = 36.0
cam_auto.clip_end = 1000.0
ob_auto_camera = bpy.data.objects.new('AutoCamera', cam_auto)
scene.collection.objects.link(ob_auto_camera)
ob_auto_camera.location = (36.0818, -37.4375, 21.5838)
ob_auto_camera.rotation_euler = (1.09748, -7.21219e-08, 0.694738)
scene.camera = ob_auto_camera
light_auto_sun = bpy.data.lights.new('AutoSun', 'SUN')
light_auto_sun.energy = 3.0
light_auto_sun.angle = 0.0523599
ob_auto_sun = bpy.data.objects.new('AutoSun', light_auto_sun)
scene.collection.objects.link(ob_auto_sun)
ob_auto_sun.rotation_euler = (0.872665, 0.174533, 0.523599)
bpy.context.view_layer.update()
